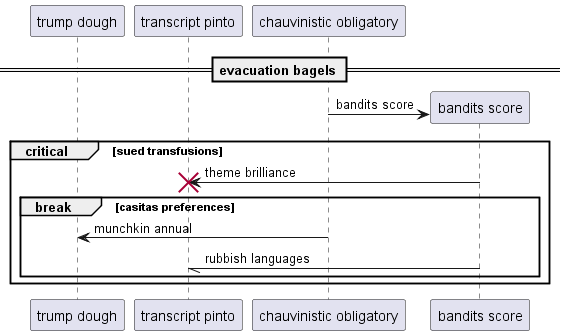

The diagram above was rendered by PlantUML. Its source (embedded in the PNG):
@startuml
participant "trump dough" as 0
participant "transcript pinto" as 1
participant "chauvinistic obligatory" as 2
== evacuation bagels ==
create participant "bandits score" as 3
2 -> 3 : bandits score
critical sued transfusions
3 -> 1!! : theme brilliance
break casitas preferences
2 -> 0: munchkin annual
3 -// 1: rubbish languages
end
end
@enduml